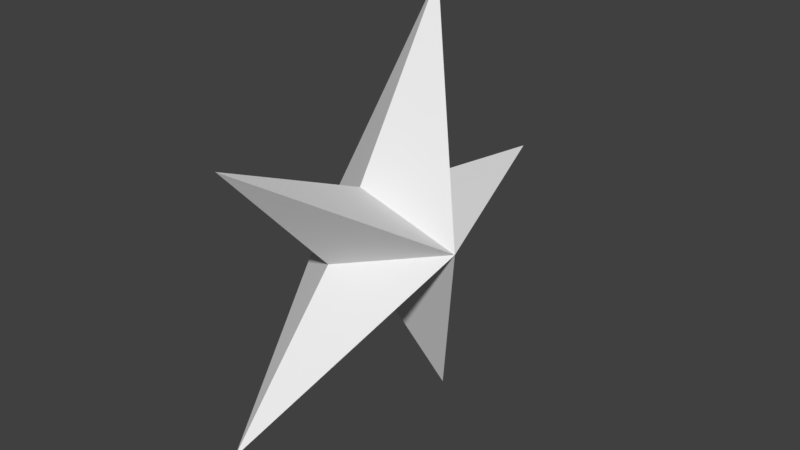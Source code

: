 # Source: star.blend  (saved by Blender 2.77.0; exported with 4.5.12 LTS)
import bpy
from mathutils import Matrix  # noqa: F401  (used for matrix-valued properties, if any)

bpy.ops.wm.read_factory_settings(use_empty=True)
scene = bpy.context.scene
scene.name = 'Scene'

# ---- collections
col_collection_1 = bpy.data.collections.new('Collection 1'); scene.collection.children.link(col_collection_1)

# ---- world
world_world = bpy.data.worlds.new('World'); scene.world = world_world
world_world.color = (0.05088, 0.05088, 0.05088)
world_world.use_sun_shadow = False
world_world.sun_shadow_jitter_overblur = 0.0
world_world.cycles.sampling_method = 'MANUAL'

# ---- meshes
me_plane = bpy.data.meshes.new('Plane')
me_plane.from_pydata([(-0.4159, -0.6342, 0.0), (0.5388, -0.6582, 0.0), (-0.7673, 0.3467, 0.0), (0.8271, 0.3982, -0.004134), (-0.1611, -0.05086, 0.0), (0.05189, -0.2106, 0.0), (0.1818, 0.0003753, 0.0), (0.0, 0.8838, 0.0), (-0.08316, 0.2592, -0.007657), (0.1191, 0.2139, -0.01049), (-0.1611, -0.05086, 0.0), (-0.4159, -0.6342, 0.0), (0.05189, -0.2106, 0.0), (0.5388, -0.6582, 0.0), (0.1818, 0.0003753, 0.0), (0.8271, 0.3982, -0.004134), (-0.08316, 0.2592, -0.007657), (-0.7673, 0.3467, 0.0), (0.1191, 0.2139, -0.01049), (0.0, 0.8838, 0.0), (0.02967, 0.05908, 0.2989), (0.0287, 0.0514, -0.2438)], [], [(8, 7, 21), (7, 8, 16, 19), (11, 12, 20), (0, 5, 12, 11), (6, 3, 15, 14), (3, 9, 18, 15), (1, 6, 14, 13), (8, 2, 17, 16), (4, 0, 11, 10), (9, 7, 19, 18), (2, 4, 10, 17), (5, 1, 13, 12), (14, 15, 20), (15, 18, 20), (13, 14, 20), (16, 17, 20), (10, 11, 20), (18, 19, 20), (17, 10, 20), (12, 13, 20), (19, 16, 20), (5, 0, 21), (3, 6, 21), (9, 3, 21), (6, 1, 21), (2, 8, 21), (0, 4, 21), (7, 9, 21), (4, 2, 21), (1, 5, 21)])
me_plane.use_remesh_preserve_volume = False
me_plane.use_remesh_preserve_attributes = False
me_plane.use_mirror_vertex_groups = False
me_plane.update()

# ---- objects
ob_plane = bpy.data.objects.new('Plane', me_plane)

# ---- transforms, parenting, visibility, modifiers, constraints
ob_plane.location = (-0.2722, -0.4528, 0.3566)
ob_plane.rotation_euler = (0.0, 1.56, 0.0)
ob_plane.lineart.crease_threshold = 0.0

# ---- collection membership
col_collection_1.objects.link(ob_plane)

# ---- scene / render settings (as saved in the file)
scene.frame_start = 1; scene.frame_end = 250; scene.frame_set(1)
scene.render.engine = 'BLENDER_EEVEE_NEXT'
scene.render.resolution_percentage = 50
scene.render.dither_intensity = 0.0
scene.cycles.use_denoising = False
scene.cycles.samples = 128
scene.cycles.sampling_pattern = 'TABULATED_SOBOL'
scene.cycles.light_sampling_threshold = 0.0
scene.cycles.use_adaptive_sampling = False
scene.cycles.use_light_tree = False
scene.cycles.blur_glossy = 0.0
scene.cycles.sample_clamp_indirect = 0.0
scene.view_settings.view_transform = 'Standard'
bpy.context.view_layer.update()

# ---- added for rendering (the .blend has no active camera and no usable light): camera, sun
cam_auto = bpy.data.cameras.new('AutoCamera')
cam_auto.lens = 50.0
cam_auto.sensor_width = 36.0
cam_auto.clip_end = 1000.0
ob_auto_camera = bpy.data.objects.new('AutoCamera', cam_auto)
scene.collection.objects.link(ob_auto_camera)
ob_auto_camera.location = (1.87567, -2.88398, 2.02302)
ob_auto_camera.rotation_euler = (1.09748, -7.21219e-08, 0.694738)
scene.camera = ob_auto_camera
light_auto_sun = bpy.data.lights.new('AutoSun', 'SUN')
light_auto_sun.energy = 3.0
light_auto_sun.angle = 0.0523599
ob_auto_sun = bpy.data.objects.new('AutoSun', light_auto_sun)
scene.collection.objects.link(ob_auto_sun)
ob_auto_sun.rotation_euler = (0.872665, 0.174533, 0.523599)
bpy.context.view_layer.update()
